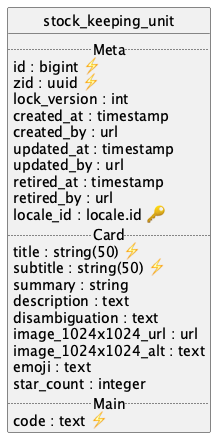

The diagram above was rendered by PlantUML. Its source (embedded in the PNG):
@startuml uml
skinparam monochrome true
skinparam linetype ortho
hide circle

entity stock_keeping_unit {
  .. Meta ..
  id : bigint ⚡
  zid : uuid ⚡
  lock_version : int
  created_at : timestamp
  created_by : url
  updated_at : timestamp
  updated_by : url
  retired_at : timestamp
  retired_by : url
  locale_id : locale.id 🔑
  .. Card ..
  title : string(50) ⚡
  subtitle : string(50) ⚡
  summary : string
  description : text
  disambiguation : text
  image_1024x1024_url : url
  image_1024x1024_alt : text
  emoji : text
  star_count : integer
  .. Main ..
  code : text ⚡
}

@enduml